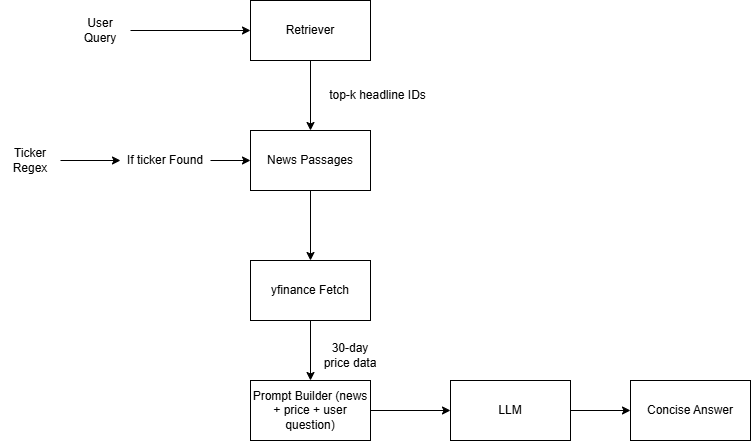

The diagram above was exported from draw.io. Its source (the exported page's mxGraphModel, read from the mxfile embedded in the PNG):
<mxGraphModel dx="1050" dy="557" grid="1" gridSize="10" guides="1" tooltips="1" connect="1" arrows="1" fold="1" page="1" pageScale="1" pageWidth="850" pageHeight="1100" math="0" shadow="0">
  <root>
    <mxCell id="0" />
    <mxCell id="1" parent="0" />
    <mxCell id="bjtOQ1WBnt5eqMWkZihO-5" style="edgeStyle=orthogonalEdgeStyle;rounded=0;orthogonalLoop=1;jettySize=auto;html=1;entryX=0.5;entryY=0;entryDx=0;entryDy=0;" edge="1" parent="1" source="bjtOQ1WBnt5eqMWkZihO-1" target="bjtOQ1WBnt5eqMWkZihO-4">
      <mxGeometry relative="1" as="geometry" />
    </mxCell>
    <mxCell id="bjtOQ1WBnt5eqMWkZihO-1" value="Retriever" style="rounded=0;whiteSpace=wrap;html=1;" vertex="1" parent="1">
      <mxGeometry x="290" y="110" width="120" height="60" as="geometry" />
    </mxCell>
    <mxCell id="bjtOQ1WBnt5eqMWkZihO-3" style="edgeStyle=orthogonalEdgeStyle;rounded=0;orthogonalLoop=1;jettySize=auto;html=1;" edge="1" parent="1" source="bjtOQ1WBnt5eqMWkZihO-2" target="bjtOQ1WBnt5eqMWkZihO-1">
      <mxGeometry relative="1" as="geometry" />
    </mxCell>
    <mxCell id="bjtOQ1WBnt5eqMWkZihO-2" value="User Query" style="text;html=1;align=center;verticalAlign=middle;whiteSpace=wrap;rounded=0;" vertex="1" parent="1">
      <mxGeometry x="110" y="125" width="60" height="30" as="geometry" />
    </mxCell>
    <mxCell id="bjtOQ1WBnt5eqMWkZihO-14" style="edgeStyle=orthogonalEdgeStyle;rounded=0;orthogonalLoop=1;jettySize=auto;html=1;entryX=0.5;entryY=0;entryDx=0;entryDy=0;" edge="1" parent="1" source="bjtOQ1WBnt5eqMWkZihO-4" target="bjtOQ1WBnt5eqMWkZihO-13">
      <mxGeometry relative="1" as="geometry" />
    </mxCell>
    <mxCell id="bjtOQ1WBnt5eqMWkZihO-4" value="News Passages" style="rounded=0;whiteSpace=wrap;html=1;" vertex="1" parent="1">
      <mxGeometry x="290" y="240" width="120" height="60" as="geometry" />
    </mxCell>
    <mxCell id="bjtOQ1WBnt5eqMWkZihO-6" value="top-k headline IDs" style="text;html=1;align=center;verticalAlign=middle;whiteSpace=wrap;rounded=0;" vertex="1" parent="1">
      <mxGeometry x="365" y="190" width="105" height="30" as="geometry" />
    </mxCell>
    <mxCell id="bjtOQ1WBnt5eqMWkZihO-11" style="edgeStyle=orthogonalEdgeStyle;rounded=0;orthogonalLoop=1;jettySize=auto;html=1;" edge="1" parent="1" source="bjtOQ1WBnt5eqMWkZihO-9" target="bjtOQ1WBnt5eqMWkZihO-10">
      <mxGeometry relative="1" as="geometry" />
    </mxCell>
    <mxCell id="bjtOQ1WBnt5eqMWkZihO-9" value="Ticker Regex" style="text;html=1;align=center;verticalAlign=middle;whiteSpace=wrap;rounded=0;" vertex="1" parent="1">
      <mxGeometry x="40" y="255" width="60" height="30" as="geometry" />
    </mxCell>
    <mxCell id="bjtOQ1WBnt5eqMWkZihO-12" style="edgeStyle=orthogonalEdgeStyle;rounded=0;orthogonalLoop=1;jettySize=auto;html=1;entryX=0;entryY=0.5;entryDx=0;entryDy=0;" edge="1" parent="1" source="bjtOQ1WBnt5eqMWkZihO-10" target="bjtOQ1WBnt5eqMWkZihO-4">
      <mxGeometry relative="1" as="geometry" />
    </mxCell>
    <mxCell id="bjtOQ1WBnt5eqMWkZihO-10" value="If ticker Found" style="text;html=1;align=center;verticalAlign=middle;whiteSpace=wrap;rounded=0;" vertex="1" parent="1">
      <mxGeometry x="160" y="255" width="90" height="30" as="geometry" />
    </mxCell>
    <mxCell id="bjtOQ1WBnt5eqMWkZihO-16" style="edgeStyle=orthogonalEdgeStyle;rounded=0;orthogonalLoop=1;jettySize=auto;html=1;entryX=0.5;entryY=0;entryDx=0;entryDy=0;" edge="1" parent="1" source="bjtOQ1WBnt5eqMWkZihO-13" target="bjtOQ1WBnt5eqMWkZihO-15">
      <mxGeometry relative="1" as="geometry" />
    </mxCell>
    <mxCell id="bjtOQ1WBnt5eqMWkZihO-13" value="yfinance Fetch" style="rounded=0;whiteSpace=wrap;html=1;" vertex="1" parent="1">
      <mxGeometry x="290" y="370" width="120" height="60" as="geometry" />
    </mxCell>
    <mxCell id="bjtOQ1WBnt5eqMWkZihO-20" style="edgeStyle=orthogonalEdgeStyle;rounded=0;orthogonalLoop=1;jettySize=auto;html=1;entryX=0;entryY=0.5;entryDx=0;entryDy=0;" edge="1" parent="1" source="bjtOQ1WBnt5eqMWkZihO-15" target="bjtOQ1WBnt5eqMWkZihO-18">
      <mxGeometry relative="1" as="geometry" />
    </mxCell>
    <mxCell id="bjtOQ1WBnt5eqMWkZihO-15" value="Prompt Builder (news + price + user question)" style="rounded=0;whiteSpace=wrap;html=1;" vertex="1" parent="1">
      <mxGeometry x="290" y="490" width="120" height="60" as="geometry" />
    </mxCell>
    <mxCell id="bjtOQ1WBnt5eqMWkZihO-17" value="30-day price data" style="text;html=1;align=center;verticalAlign=middle;whiteSpace=wrap;rounded=0;" vertex="1" parent="1">
      <mxGeometry x="360" y="450" width="60" height="30" as="geometry" />
    </mxCell>
    <mxCell id="bjtOQ1WBnt5eqMWkZihO-21" style="edgeStyle=orthogonalEdgeStyle;rounded=0;orthogonalLoop=1;jettySize=auto;html=1;" edge="1" parent="1" source="bjtOQ1WBnt5eqMWkZihO-18" target="bjtOQ1WBnt5eqMWkZihO-19">
      <mxGeometry relative="1" as="geometry" />
    </mxCell>
    <mxCell id="bjtOQ1WBnt5eqMWkZihO-18" value="LLM" style="rounded=0;whiteSpace=wrap;html=1;" vertex="1" parent="1">
      <mxGeometry x="490" y="490" width="120" height="60" as="geometry" />
    </mxCell>
    <mxCell id="bjtOQ1WBnt5eqMWkZihO-19" value="Concise Answer" style="rounded=0;whiteSpace=wrap;html=1;" vertex="1" parent="1">
      <mxGeometry x="670" y="490" width="120" height="60" as="geometry" />
    </mxCell>
  </root>
</mxGraphModel>